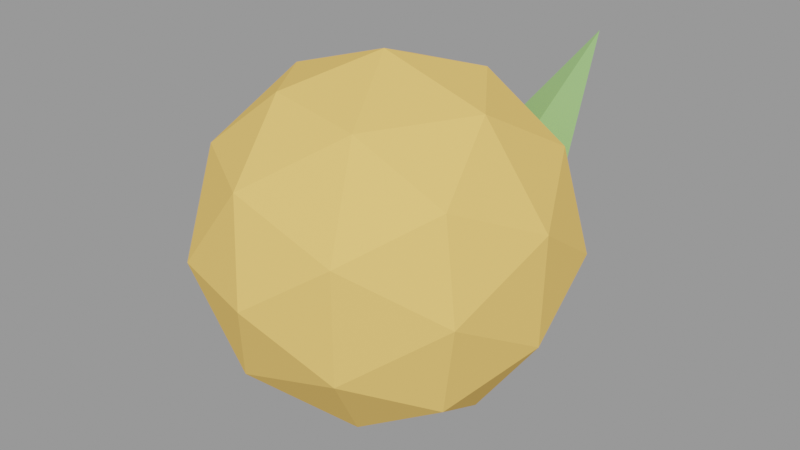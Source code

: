# Source: fruta_laranja.blend  (saved by Blender 3.6.14; exported with 4.5.12 LTS)
import bpy
from mathutils import Matrix  # noqa: F401  (used for matrix-valued properties, if any)

bpy.ops.wm.read_factory_settings(use_empty=True)
scene = bpy.context.scene
scene.name = 'Scene'

# ---- materials (node trees are filled in below, after node groups)
mat_slot_orange = bpy.data.materials.new('slot_orange')
mat_slot_orange.use_transparent_shadow = False
mat_slot_orange.diffuse_color = (0.98, 0.58, 0.16, 1.0)
mat_slot_fruitleaf = bpy.data.materials.new('slot_fruitleaf')
mat_slot_fruitleaf.use_transparent_shadow = False
mat_slot_fruitleaf.diffuse_color = (0.3, 0.55, 0.2, 1.0)

# ---- material node trees

# ---- meshes
me_fruta = bpy.data.meshes.new('Fruta')
me_fruta.from_pydata([(-0.001618, -0.1502, -0.000543), (0.1086, -0.06595, -0.07794), (-0.04269, -0.06431, -0.1227), (-0.1339, -0.06398, -0.000543), (-0.04287, -0.0646, 0.1222), (0.1073, -0.06516, 0.07595), (0.03981, 0.06918, -0.1238), (-0.1088, 0.06838, -0.0758), (-0.1082, 0.06804, 0.07433), (0.04003, 0.06954, 0.1234), (0.1349, 0.07044, -0.000543), (-0.001618, 0.1502, -0.000543), (-0.02614, -0.1262, -0.07349), (0.06266, -0.1264, -0.04569), (0.03808, -0.07725, -0.1187), (0.1243, -0.07568, -0.000543), (0.06293, -0.1269, 0.04479), (-0.08089, -0.1261, -0.000543), (-0.104, -0.07603, -0.07242), (-0.02594, -0.1252, 0.07181), (-0.1038, -0.0759, 0.07122), (0.03723, -0.07555, 0.115), (0.1407, 0.002155, -0.04524), (0.1426, 0.002155, 0.04475), (-0.001618, 0.002155, -0.1455), (0.08805, 0.002155, -0.1198), (-0.1426, 0.002155, -0.04482), (-0.08911, 0.002155, -0.117), (-0.08942, 0.002155, 0.1163), (-0.1425, 0.002155, 0.04372), (0.08737, 0.002155, 0.1179), (-0.001618, 0.002155, 0.1455), (0.1021, 0.08136, -0.07336), (-0.0405, 0.07992, -0.1162), (-0.1275, 0.07996, -0.000543), (-0.04028, 0.07948, 0.1145), (0.1028, 0.08195, 0.07281), (0.02251, 0.1285, -0.07234), (0.07867, 0.1321, -0.000543), (-0.06547, 0.1299, -0.04538), (-0.0662, 0.1313, 0.04482), (0.02294, 0.1307, 0.07251)], [], [(0, 12, 13), (1, 15, 13), (0, 17, 12), (0, 19, 17), (0, 16, 19), (1, 22, 15), (2, 24, 14), (3, 26, 18), (4, 28, 20), (5, 30, 21), (1, 25, 22), (2, 27, 24), (3, 29, 26), (4, 31, 28), (5, 23, 30), (6, 37, 32), (7, 39, 33), (8, 40, 34), (9, 41, 35), (10, 38, 36), (38, 11, 41), (38, 41, 36), (36, 41, 9), (41, 11, 40), (41, 40, 35), (35, 40, 8), (40, 11, 39), (40, 39, 34), (34, 39, 7), (39, 11, 37), (39, 37, 33), (33, 37, 6), (37, 11, 38), (37, 38, 32), (32, 38, 10), (23, 10, 36), (23, 36, 30), (30, 36, 9), (31, 9, 35), (31, 35, 28), (28, 35, 8), (29, 8, 34), (29, 34, 26), (26, 34, 7), (27, 7, 33), (27, 33, 24), (24, 33, 6), (25, 6, 32), (25, 32, 22), (22, 32, 10), (30, 9, 31), (30, 31, 21), (21, 31, 4), (28, 8, 29), (28, 29, 20), (20, 29, 3), (26, 7, 27), (26, 27, 18), (18, 27, 2), (24, 6, 25), (24, 25, 14), (14, 25, 1), (22, 10, 23), (22, 23, 15), (15, 23, 5), (16, 5, 21), (16, 21, 19), (19, 21, 4), (19, 4, 20), (19, 20, 17), (17, 20, 3), (17, 3, 18), (17, 18, 12), (12, 18, 2), (15, 5, 16), (15, 16, 13), (13, 16, 0), (12, 2, 14), (12, 14, 13), (13, 14, 1)])
me_fruta.materials.append(mat_slot_orange)
me_fruta.update()
me_folha = bpy.data.meshes.new('Folha')
me_folha.from_pydata([(-0.002802, -0.03149, -0.04055), (0.04698, -0.04089, -0.04628), (0.002802, -0.01609, -0.05202), (-0.04698, -0.006688, -0.04628), (0.02354, 0.04089, 0.05202)], [], [(0, 1, 4), (1, 2, 4), (0, 3, 2, 1), (2, 3, 4), (3, 0, 4)])
me_folha.materials.append(mat_slot_fruitleaf)
me_folha.update()

# ---- objects
ob_fruta_laranja = bpy.data.objects.new('fruta_laranja', None)
ob_fruta_laranja_fruta_orange = bpy.data.objects.new('fruta_laranja~Fruta@orange', me_fruta)
ob_fruta_laranja_folha_fruitleaf = bpy.data.objects.new('fruta_laranja~Folha@fruitleaf', me_folha)

# ---- transforms, parenting, visibility, modifiers, constraints
ob_fruta_laranja.location = (0.0, 0.0, 0.0)
ob_fruta_laranja.empty_display_size = 0.08
ob_fruta_laranja_fruta_orange.location = (0.001618, -0.002155, 0.1505)
ob_fruta_laranja_folha_fruitleaf.location = (0.04316, 0.1424, 0.2265)

# ---- collection membership
scene.collection.objects.link(ob_fruta_laranja)
scene.collection.objects.link(ob_fruta_laranja_fruta_orange)
scene.collection.objects.link(ob_fruta_laranja_folha_fruitleaf)

# ---- scene / render settings (as saved in the file)
scene.frame_start = 1; scene.frame_end = 250; scene.frame_set(1)
scene.render.engine = 'BLENDER_EEVEE_NEXT'
scene.cycles.sampling_pattern = 'TABULATED_SOBOL'
scene.view_settings.view_transform = 'Filmic'
bpy.context.view_layer.update()

# ---- added for rendering (the .blend has no active camera and no usable light): camera, sun + grey world if the file has none
cam_auto = bpy.data.cameras.new('AutoCamera')
cam_auto.lens = 50.0
cam_auto.sensor_width = 36.0
cam_auto.clip_end = 1000.0
ob_auto_camera = bpy.data.objects.new('AutoCamera', cam_auto)
scene.collection.objects.link(ob_auto_camera)
ob_auto_camera.location = (0.489998, -0.570587, 0.541246)
ob_auto_camera.rotation_euler = (1.09748, -7.21219e-08, 0.694738)
scene.camera = ob_auto_camera
light_auto_sun = bpy.data.lights.new('AutoSun', 'SUN')
light_auto_sun.energy = 3.0
light_auto_sun.angle = 0.0523599
ob_auto_sun = bpy.data.objects.new('AutoSun', light_auto_sun)
scene.collection.objects.link(ob_auto_sun)
ob_auto_sun.rotation_euler = (0.872665, 0.174533, 0.523599)
if scene.world is None:
    world_auto = bpy.data.worlds.new('AutoWorld')
    world_auto.color = (0.3, 0.3, 0.3)
    scene.world = world_auto
bpy.context.view_layer.update()
